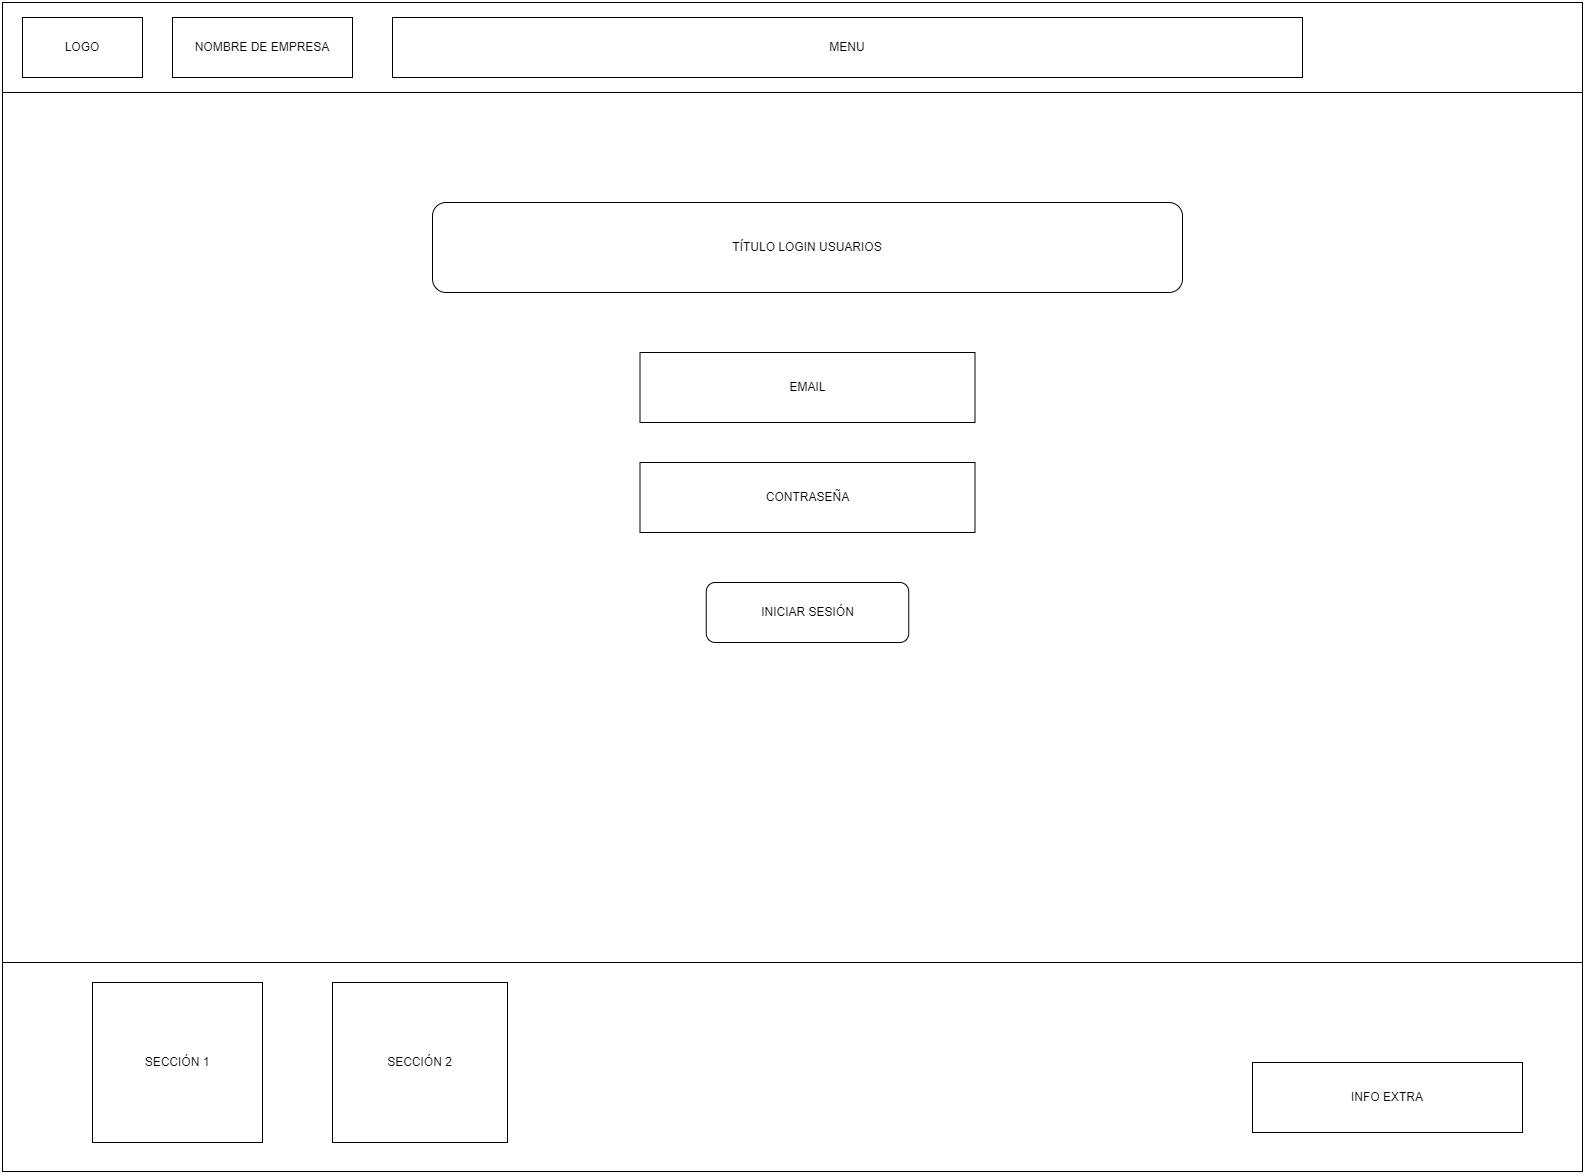

The diagram above was exported from draw.io. Its source (the exported page's mxGraphModel, read from the mxfile embedded in the PNG):
<mxGraphModel dx="2868" dy="1478" grid="1" gridSize="10" guides="1" tooltips="1" connect="1" arrows="1" fold="1" page="1" pageScale="1" pageWidth="660" pageHeight="1169" math="0" shadow="0">
  <root>
    <mxCell id="0" />
    <mxCell id="1" parent="0" />
    <mxCell id="wvvzJ39Q0MRmX-QnUtGw-1" value="" style="rounded=0;whiteSpace=wrap;html=1;" vertex="1" parent="1">
      <mxGeometry width="1580" height="90" as="geometry" />
    </mxCell>
    <mxCell id="wvvzJ39Q0MRmX-QnUtGw-2" value="" style="rounded=0;whiteSpace=wrap;html=1;" vertex="1" parent="1">
      <mxGeometry y="90" width="1580" height="870" as="geometry" />
    </mxCell>
    <mxCell id="wvvzJ39Q0MRmX-QnUtGw-3" value="" style="rounded=0;whiteSpace=wrap;html=1;" vertex="1" parent="1">
      <mxGeometry y="960" width="1580" height="209" as="geometry" />
    </mxCell>
    <mxCell id="wvvzJ39Q0MRmX-QnUtGw-4" value="LOGO" style="rounded=0;whiteSpace=wrap;html=1;" vertex="1" parent="1">
      <mxGeometry x="20" y="15" width="120" height="60" as="geometry" />
    </mxCell>
    <mxCell id="wvvzJ39Q0MRmX-QnUtGw-5" value="MENU" style="rounded=0;whiteSpace=wrap;html=1;" vertex="1" parent="1">
      <mxGeometry x="390" y="15" width="910" height="60" as="geometry" />
    </mxCell>
    <mxCell id="wvvzJ39Q0MRmX-QnUtGw-9" value="SECCIÓN 1" style="rounded=0;whiteSpace=wrap;html=1;" vertex="1" parent="1">
      <mxGeometry x="90" y="980" width="170" height="160" as="geometry" />
    </mxCell>
    <mxCell id="wvvzJ39Q0MRmX-QnUtGw-10" value="SECCIÓN 2" style="rounded=0;whiteSpace=wrap;html=1;" vertex="1" parent="1">
      <mxGeometry x="330" y="980" width="175" height="160" as="geometry" />
    </mxCell>
    <mxCell id="wvvzJ39Q0MRmX-QnUtGw-11" value="INFO EXTRA" style="rounded=0;whiteSpace=wrap;html=1;" vertex="1" parent="1">
      <mxGeometry x="1250" y="1060" width="270" height="70" as="geometry" />
    </mxCell>
    <mxCell id="wvvzJ39Q0MRmX-QnUtGw-17" value="NOMBRE DE EMPRESA" style="rounded=0;whiteSpace=wrap;html=1;" vertex="1" parent="1">
      <mxGeometry x="170" y="15" width="180" height="60" as="geometry" />
    </mxCell>
    <mxCell id="lJk4LNQ1pgIEPNwhJxly-1" value="EMAIL" style="rounded=0;whiteSpace=wrap;html=1;" vertex="1" parent="1">
      <mxGeometry x="637.5" y="350" width="335" height="70" as="geometry" />
    </mxCell>
    <mxCell id="lJk4LNQ1pgIEPNwhJxly-2" value="CONTRASEÑA" style="rounded=0;whiteSpace=wrap;html=1;glass=0;" vertex="1" parent="1">
      <mxGeometry x="637.5" y="460" width="335" height="70" as="geometry" />
    </mxCell>
    <mxCell id="lJk4LNQ1pgIEPNwhJxly-3" value="INICIAR SESIÓN" style="rounded=1;whiteSpace=wrap;html=1;" vertex="1" parent="1">
      <mxGeometry x="703.75" y="580" width="202.5" height="60" as="geometry" />
    </mxCell>
    <mxCell id="lJk4LNQ1pgIEPNwhJxly-4" value="TÍTULO LOGIN&amp;nbsp;USUARIOS" style="rounded=1;whiteSpace=wrap;html=1;" vertex="1" parent="1">
      <mxGeometry x="430" y="200" width="750" height="90" as="geometry" />
    </mxCell>
  </root>
</mxGraphModel>